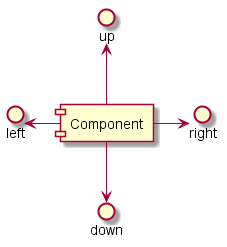

The diagram above was rendered by PlantUML. Its source (embedded in the PNG):
@startuml -->
[Component] -left-> left 
[Component] -right-> right 
[Component] -up-> up
[Component] -down-> down
@enduml